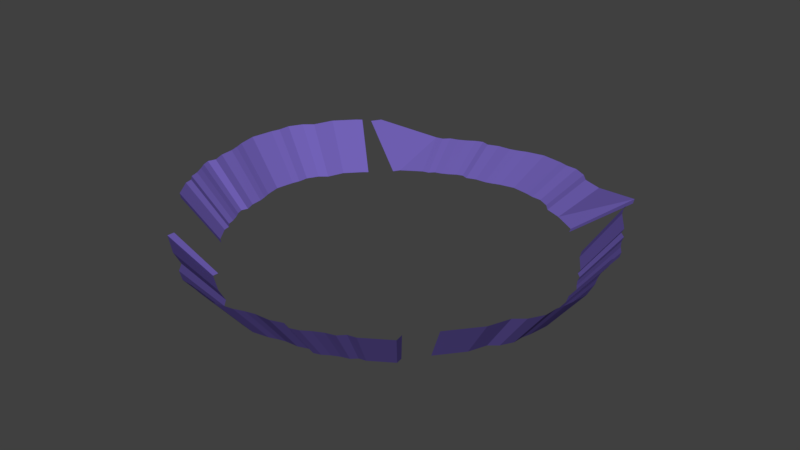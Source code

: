 # Source: new_world_outer_walls.blend  (saved by Blender 2.79.0; exported with 4.5.12 LTS)
import bpy
from mathutils import Matrix  # noqa: F401  (used for matrix-valued properties, if any)

bpy.ops.wm.read_factory_settings(use_empty=True)
scene = bpy.context.scene
scene.name = 'Scene'

# ---- collections
col_collection_1 = bpy.data.collections.new('Collection 1'); scene.collection.children.link(col_collection_1)

# ---- materials (node trees are filled in below, after node groups)
mat_material_001 = bpy.data.materials.new('Material.001')
mat_material_001.alpha_threshold = 0.0
mat_material_001.use_transparent_shadow = False
mat_material_001.diffuse_color = (1.0, 1.0, 1.0, 1.0)
mat_material_001.roughness = 0.5
mat_material_002 = bpy.data.materials.new('Material.002')
mat_material_002.alpha_threshold = 0.0
mat_material_002.use_transparent_shadow = False
mat_material_002.diffuse_color = (0.1346, 0.4969, 0.1514, 1.0)
mat_material_002.roughness = 0.5
mat_material_003 = bpy.data.materials.new('Material.003')
mat_material_003.alpha_threshold = 0.0
mat_material_003.use_transparent_shadow = False
mat_material_003.diffuse_color = (0.8, 0.2454, 0.1717, 1.0)
mat_material_003.roughness = 0.5
mat_material_004 = bpy.data.materials.new('Material.004')
mat_material_004.alpha_threshold = 0.0
mat_material_004.use_transparent_shadow = False
mat_material_004.diffuse_color = (0.1643, 0.1186, 0.4575, 1.0)
mat_material_004.roughness = 0.5
mat_material_005 = bpy.data.materials.new('Material.005')
mat_material_005.alpha_threshold = 0.0
mat_material_005.use_transparent_shadow = False
mat_material_005.diffuse_color = (0.617, 0.7717, 1.0, 1.0)
mat_material_005.roughness = 0.5
mat_material_006 = bpy.data.materials.new('Material.006')
mat_material_006.alpha_threshold = 0.0
mat_material_006.use_transparent_shadow = False
mat_material_006.diffuse_color = (0.1424, 0.1424, 0.1424, 1.0)
mat_material_006.specular_color = (0.002999, 0.0, 0.0578)
mat_material_006.roughness = 0.5
mat_material_006.specular_intensity = 0.0
mat_material_007 = bpy.data.materials.new('Material.007')
mat_material_007.alpha_threshold = 0.0
mat_material_007.use_transparent_shadow = False
mat_material_007.diffuse_color = (0.2396, 0.04632, 0.01966, 1.0)
mat_material_007.roughness = 0.5

# ---- material node trees

# ---- world
world_world = bpy.data.worlds.new('World'); scene.world = world_world
world_world.color = (0.05088, 0.05088, 0.05088)
world_world.use_sun_shadow = False
world_world.sun_shadow_jitter_overblur = 0.0
world_world.cycles.sampling_method = 'MANUAL'

# ---- meshes
me_grid = bpy.data.meshes.new('Grid')
me_grid.from_pydata([(-1.0, -0.6944, 0.007862), (-0.9983, 0.8594, 0.007862), (-0.6944, -1.0, 0.007862), (0.8845, -0.9957, 0.007862), (0.9983, -0.8594, 0.007862), (1.031, 0.7292, 0.007862), (-0.8594, 0.9983, 0.007862), (0.9996, 0.8329, 0.007862), (1.0, 0.8056, 0.007862), (0.7778, 1.0, 0.007862), (1.325, -0.2427, 0.007862), (1.34, -0.1542, 0.007862), (1.318, -0.03784, 0.007862), (1.297, 0.02119, 0.007862), (1.283, 0.07675, 0.007862), (1.278, 0.1636, 0.007862), (1.27, 0.2851, 0.007862), (1.252, 0.3337, 0.007862), (1.193, 0.4379, 0.007862), (1.221, 0.3823, 0.007862), (1.141, 0.5281, 0.007862), (1.177, 0.4923, 0.007862), (1.131, 0.5767, 0.007862), (1.315, -0.2983, 0.007862), (1.297, -0.3538, 0.007862), (1.29, -0.4302, 0.007862), (1.186, -0.5621, 0.007862), (1.244, -0.5135, 0.007862), (1.138, -0.6871, 0.007862), (1.252, 0.2365, 0.007862), (0.7598, 1.048, 0.007862), (-1.032, 0.8325, 0.007862), (-0.8287, 1.048, 0.007862), (0.1431, 1.342, 0.007862), (0.05458, 1.357, 0.007862), (-0.06174, 1.335, 0.007862), (-0.1208, 1.314, 0.007862), (-0.1763, 1.3, 0.007862), (-0.2631, 1.295, 0.007862), (-0.3847, 1.286, 0.007862), (-0.4333, 1.269, 0.007862), (-0.5374, 1.21, 0.007862), (-0.4819, 1.238, 0.007862), (-0.6277, 1.158, 0.007862), (-0.5919, 1.194, 0.007862), (-0.6763, 1.147, 0.007862), (0.1987, 1.331, 0.007862), (0.2542, 1.314, 0.007862), (0.3306, 1.307, 0.007862), (0.4626, 1.203, 0.007862), (0.414, 1.26, 0.007862), (0.5876, 1.154, 0.007862), (-0.336, 1.269, 0.007862), (-1.049, -0.6622, 0.007862), (-1.326, 0.2746, 0.007862), (-1.341, 0.1861, 0.007862), (-1.319, 0.06975, 0.007862), (-1.299, 0.01072, 0.007862), (-1.285, -0.04484, 0.007862), (-1.279, -0.1316, 0.007862), (-1.271, -0.2532, 0.007862), (-1.253, -0.3018, 0.007862), (-1.194, -0.4059, 0.007862), (-1.222, -0.3504, 0.007862), (-1.142, -0.4962, 0.007862), (-1.178, -0.4604, 0.007862), (-1.132, -0.5448, 0.007862), (-1.316, 0.3302, 0.007862), (-1.299, 0.3857, 0.007862), (-1.292, 0.4621, 0.007862), (-1.187, 0.5941, 0.007862), (-1.245, 0.5454, 0.007862), (-1.139, 0.7191, 0.007862), (-1.253, -0.2046, 0.007862), (-0.6963, -1.043, 0.007862), (0.8923, -1.044, 0.007862), (-0.07958, -1.338, 0.007862), (0.008957, -1.352, 0.007862), (0.1253, -1.331, 0.007862), (0.1843, -1.31, 0.007862), (0.2399, -1.296, 0.007862), (0.3267, -1.291, 0.007862), (0.4482, -1.282, 0.007862), (0.4968, -1.265, 0.007862), (0.601, -1.206, 0.007862), (0.5454, -1.233, 0.007862), (0.6912, -1.154, 0.007862), (0.6554, -1.189, 0.007862), (0.7399, -1.143, 0.007862), (-0.1351, -1.327, 0.007862), (-0.1907, -1.31, 0.007862), (-0.2671, -1.303, 0.007862), (-0.399, -1.199, 0.007862), (-0.3504, -1.256, 0.007862), (-0.524, -1.15, 0.007862), (0.3996, -1.265, 0.007862), (-1.21, -0.8435, 0.3491), (-1.208, 1.031, 0.3491), (-0.841, -1.212, 0.3491), (1.064, -1.207, 0.3491), (1.201, -1.043, 0.3491), (1.241, 0.8743, 0.3491), (-1.256, 1.192, 0.2768), (1.203, 0.9995, 0.3491), (1.204, 0.9665, 0.3491), (1.15, 1.195, 0.2768), (1.596, -0.2984, 0.3491), (1.614, -0.1916, 0.3491), (1.588, -0.05121, 0.3491), (1.562, 0.02002, 0.3491), (1.546, 0.08705, 0.3491), (1.539, 0.1918, 0.3491), (1.529, 0.3384, 0.3491), (1.508, 0.3971, 0.3491), (1.437, 0.5228, 0.3491), (1.47, 0.4557, 0.3491), (1.374, 0.6317, 0.3491), (1.417, 0.5885, 0.3491), (1.361, 0.6904, 0.3491), (1.583, -0.3654, 0.3491), (1.562, -0.4325, 0.3491), (1.554, -0.5246, 0.3491), (1.428, -0.6839, 0.3491), (1.497, -0.6252, 0.3491), (1.37, -0.8347, 0.3491), (1.508, 0.2798, 0.3491), (1.124, 1.265, 0.2768), (-1.249, 0.9989, 0.3491), (-1.211, 1.266, 0.2768), (0.1696, 1.734, 0.1495), (0.06277, 1.752, 0.1495), (-0.07759, 1.726, 0.1495), (-0.1488, 1.701, 0.1495), (-0.2158, 1.684, 0.1495), (-0.3206, 1.678, 0.1495), (-0.4672, 1.667, 0.1495), (-0.5259, 1.646, 0.1495), (-0.6516, 1.575, 0.1495), (-0.5845, 1.608, 0.1495), (-0.7605, 1.512, 0.1495), (-0.7173, 1.555, 0.1495), (-0.8192, 1.5, 0.1495), (0.2366, 1.722, 0.1495), (0.3037, 1.701, 0.1495), (0.3959, 1.692, 0.1495), (0.5551, 1.567, 0.1495), (0.4964, 1.636, 0.1495), (0.7059, 1.508, 0.1495), (-0.4086, 1.646, 0.1495), (-1.268, -0.8045, 0.3491), (-1.603, 0.3258, 0.3491), (-1.621, 0.219, 0.3491), (-1.595, 0.07861, 0.3491), (-1.57, 0.007386, 0.3491), (-1.553, -0.05965, 0.3491), (-1.547, -0.1644, 0.3491), (-1.536, -0.311, 0.3491), (-1.515, -0.3697, 0.3491), (-1.444, -0.4954, 0.3491), (-1.478, -0.4283, 0.3491), (-1.381, -0.6043, 0.3491), (-1.425, -0.5611, 0.3491), (-1.369, -0.663, 0.3491), (-1.591, 0.3928, 0.3491), (-1.57, 0.4599, 0.3491), (-1.562, 0.552, 0.3491), (-1.436, 0.7113, 0.3491), (-1.505, 0.6526, 0.3491), (-1.377, 0.8621, 0.3491), (-1.515, -0.2524, 0.3491), (-0.8432, -1.265, 0.3491), (1.074, -1.265, 0.3491), (-0.09911, -1.62, 0.3491), (0.007723, -1.637, 0.3491), (0.1481, -1.611, 0.3491), (0.2193, -1.586, 0.3491), (0.2863, -1.569, 0.3491), (0.3911, -1.563, 0.3491), (0.5377, -1.552, 0.3491), (0.5964, -1.532, 0.3491), (0.7221, -1.46, 0.3491), (0.655, -1.494, 0.3491), (0.831, -1.397, 0.3491), (0.7878, -1.441, 0.3491), (0.8897, -1.385, 0.3491), (-0.1661, -1.607, 0.3491), (-0.2332, -1.586, 0.3491), (-0.3254, -1.578, 0.3491), (-0.4846, -1.452, 0.3491), (-0.4259, -1.521, 0.3491), (-0.6354, -1.393, 0.3491), (0.4791, -1.532, 0.3491)], [], [(95, 81, 177, 191), (34, 33, 129, 130), (35, 34, 130, 131), (32, 45, 141, 128), (82, 95, 191, 178), (81, 80, 176, 177), (43, 44, 140, 139), (27, 26, 122, 123), (51, 30, 126, 147), (80, 79, 175, 176), (44, 41, 137, 140), (66, 64, 160, 162), (83, 82, 178, 179), (26, 28, 124, 122), (24, 25, 121, 120), (18, 19, 115, 114), (91, 93, 189, 187), (36, 35, 131, 132), (11, 10, 106, 107), (63, 61, 157, 159), (12, 11, 107, 108), (5, 22, 118, 101), (46, 47, 143, 142), (76, 89, 185, 172), (20, 21, 117, 116), (28, 4, 100, 124), (21, 18, 114, 117), (30, 9, 105, 126), (73, 59, 155, 169), (6, 32, 128, 102), (93, 92, 188, 189), (13, 12, 108, 109), (60, 73, 169, 156), (59, 58, 154, 155), (92, 94, 190, 188), (45, 43, 139, 141), (58, 57, 153, 154), (90, 91, 187, 186), (84, 85, 181, 180), (23, 24, 120, 119), (61, 60, 156, 157), (77, 76, 172, 173), (78, 77, 173, 174), (75, 88, 184, 171), (42, 40, 136, 138), (69, 71, 167, 165), (86, 87, 183, 182), (94, 74, 170, 190), (87, 84, 180, 183), (54, 67, 163, 150), (3, 75, 171, 99), (74, 2, 98, 170), (22, 20, 116, 118), (52, 38, 134, 148), (79, 78, 174, 175), (19, 17, 113, 115), (71, 70, 166, 167), (89, 90, 186, 185), (39, 52, 148, 135), (38, 37, 133, 134), (37, 36, 132, 133), (70, 72, 168, 166), (40, 39, 135, 136), (68, 69, 165, 164), (62, 63, 159, 158), (55, 54, 150, 151), (56, 55, 151, 152), (48, 50, 146, 144), (29, 15, 111, 125), (53, 66, 162, 149), (7, 8, 104, 103), (64, 65, 161, 160), (88, 86, 182, 184), (33, 46, 142, 129), (72, 31, 127, 168), (65, 62, 158, 161), (16, 29, 125, 112), (15, 14, 110, 111), (31, 1, 97, 127), (8, 5, 101, 104), (14, 13, 109, 110), (0, 53, 149, 96), (17, 16, 112, 113), (85, 83, 179, 181), (57, 56, 152, 153), (25, 27, 123, 121), (50, 49, 145, 146), (67, 68, 164, 163), (49, 51, 147, 145), (47, 48, 144, 143), (41, 42, 138, 137), (10, 23, 119, 106)])
me_grid.polygons.foreach_set('material_index', [3, 3, 3, 3, 3, 3, 3, 3, 3, 3, 3, 3, 3, 3, 3, 3, 3, 3, 3, 3, 3, 3, 3, 3, 3, 3, 3, 3, 3, 3, 3, 3, 3, 3, 3, 3, 3, 3, 3, 3, 3, 3, 3, 3, 3, 3, 3, 3, 3, 3, 3, 3, 3, 3, 3, 3, 3, 3, 3, 3, 3, 3, 3, 3, 3, 3, 3, 3, 3, 3, 3, 3, 3, 3, 3, 3, 3, 3, 3, 3, 3, 3, 3, 3, 3, 3, 3, 3, 3, 3, 3, 3])
me_grid.materials.append(mat_material_001)
me_grid.materials.append(mat_material_002)
me_grid.materials.append(mat_material_003)
me_grid.materials.append(mat_material_004)
me_grid.materials.append(mat_material_005)
me_grid.materials.append(mat_material_006)
me_grid.materials.append(mat_material_007)
me_grid.use_remesh_preserve_volume = False
me_grid.use_remesh_preserve_attributes = False
me_grid.use_mirror_vertex_groups = False
me_grid.update()

# ---- objects
ob_grid = bpy.data.objects.new('Grid', me_grid)

# ---- transforms, parenting, visibility, modifiers, constraints
ob_grid.location = (0.0, 0.0, 0.389)
ob_grid.scale = (10.0, 10.0, 10.0)
ob_grid.lineart.crease_threshold = 0.0

# ---- collection membership
col_collection_1.objects.link(ob_grid)

# ---- scene / render settings (as saved in the file)
scene.frame_start = 1; scene.frame_end = 250; scene.frame_set(6)
scene.render.engine = 'BLENDER_EEVEE_NEXT'
scene.render.resolution_percentage = 50
scene.render.dither_intensity = 0.0
scene.cycles.use_denoising = False
scene.cycles.samples = 128
scene.cycles.sampling_pattern = 'TABULATED_SOBOL'
scene.cycles.use_adaptive_sampling = False
scene.cycles.use_light_tree = False
scene.cycles.blur_glossy = 0.0
scene.cycles.sample_clamp_indirect = 0.0
scene.view_settings.view_transform = 'Standard'
bpy.context.view_layer.update()

# ---- added for rendering (the .blend has no active camera and no usable light): camera, sun
cam_auto = bpy.data.cameras.new('AutoCamera')
cam_auto.lens = 50.0
cam_auto.sensor_width = 36.0
cam_auto.clip_end = 1000.0
ob_auto_camera = bpy.data.objects.new('AutoCamera', cam_auto)
scene.collection.objects.link(ob_auto_camera)
ob_auto_camera.location = (43.4271, -51.5847, 36.9456)
ob_auto_camera.rotation_euler = (1.09748, -7.21219e-08, 0.694738)
scene.camera = ob_auto_camera
light_auto_sun = bpy.data.lights.new('AutoSun', 'SUN')
light_auto_sun.energy = 3.0
light_auto_sun.angle = 0.0523599
ob_auto_sun = bpy.data.objects.new('AutoSun', light_auto_sun)
scene.collection.objects.link(ob_auto_sun)
ob_auto_sun.rotation_euler = (0.872665, 0.174533, 0.523599)
bpy.context.view_layer.update()
